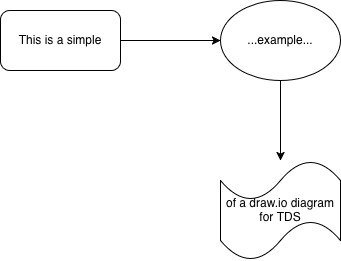

The diagram above was exported from draw.io. Its source (the exported page's mxGraphModel, read from the mxfile embedded in the PNG):
<mxGraphModel dx="1455" dy="1034" grid="1" gridSize="10" guides="1" tooltips="1" connect="1" arrows="1" fold="1" page="1" pageScale="1" pageWidth="1100" pageHeight="850" math="0" shadow="0">
  <root>
    <mxCell id="0" />
    <mxCell id="1" parent="0" />
    <mxCell id="2" edge="1" parent="1" source="3" style="edgeStyle=orthogonalEdgeStyle;rounded=0;orthogonalLoop=1;jettySize=auto;html=1;entryX=0;entryY=0.5;entryDx=0;entryDy=0;" target="5">
      <mxGeometry relative="1" as="geometry" />
    </mxCell>
    <mxCell id="3" parent="1" style="rounded=1;whiteSpace=wrap;html=1;" value="This is a simple" vertex="1">
      <mxGeometry height="60" width="120" x="100" y="170" as="geometry" />
    </mxCell>
    <mxCell id="4" edge="1" parent="1" source="5" style="edgeStyle=orthogonalEdgeStyle;rounded=0;orthogonalLoop=1;jettySize=auto;html=1;" target="6">
      <mxGeometry relative="1" as="geometry" />
    </mxCell>
    <mxCell id="5" parent="1" style="ellipse;whiteSpace=wrap;html=1;" value="...example..." vertex="1">
      <mxGeometry height="80" width="120" x="320" y="160" as="geometry" />
    </mxCell>
    <mxCell id="6" parent="1" style="shape=tape;whiteSpace=wrap;html=1;" value="&lt;div&gt;of a draw.io diagram&lt;/div&gt;&lt;div&gt;for TDS&lt;/div&gt;" vertex="1">
      <mxGeometry height="100" width="120" x="320" y="320" as="geometry" />
    </mxCell>
  </root>
</mxGraphModel>